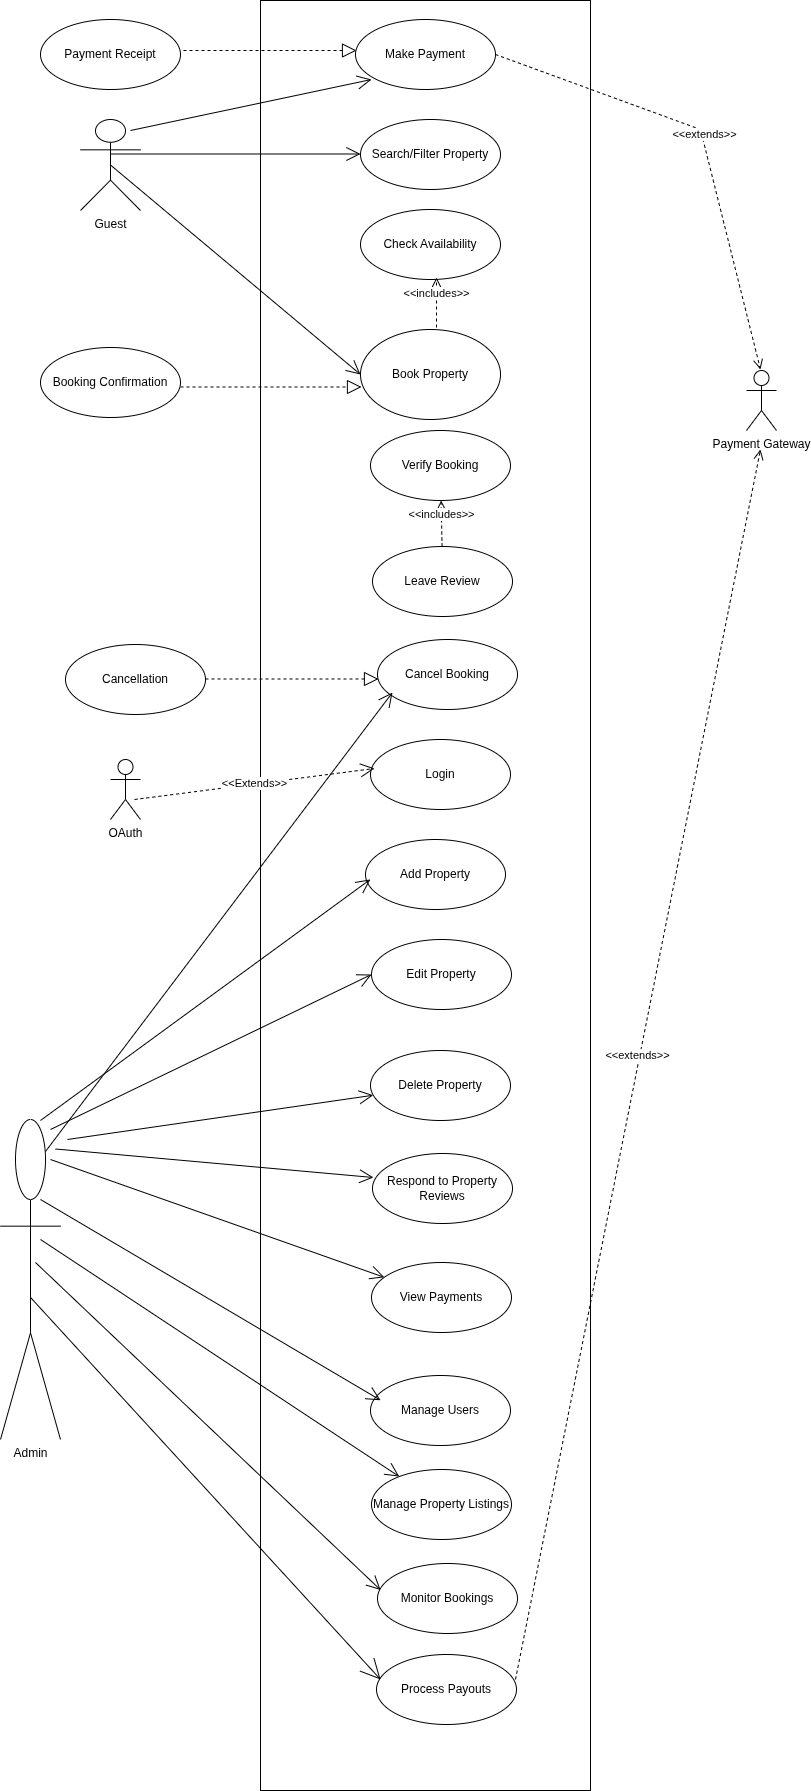

The diagram above was exported from draw.io. Its source (the exported page's mxGraphModel, read from the mxfile embedded in the PNG):
<mxGraphModel dx="738" dy="1297" grid="1" gridSize="10" guides="1" tooltips="1" connect="1" arrows="1" fold="1" page="1" pageScale="1" pageWidth="1100" pageHeight="850" math="0" shadow="0">
  <root>
    <mxCell id="0" />
    <mxCell id="1" parent="0" />
    <mxCell id="p0FGebe8wvzUorr2i3AD-75" value="" style="group" vertex="1" connectable="0" parent="1">
      <mxGeometry x="100" y="-690" width="776" height="1790" as="geometry" />
    </mxCell>
    <mxCell id="E2ybTbHC7Kkn3u1oVhEI-1" value="" style="rounded=0;whiteSpace=wrap;html=1;" parent="p0FGebe8wvzUorr2i3AD-75" vertex="1">
      <mxGeometry x="260" width="330" height="1790" as="geometry" />
    </mxCell>
    <mxCell id="E2ybTbHC7Kkn3u1oVhEI-2" value="Search/Filter Property" style="ellipse;whiteSpace=wrap;html=1;" parent="p0FGebe8wvzUorr2i3AD-75" vertex="1">
      <mxGeometry x="360" y="119" width="140" height="70" as="geometry" />
    </mxCell>
    <mxCell id="E2ybTbHC7Kkn3u1oVhEI-3" value="Login" style="ellipse;whiteSpace=wrap;html=1;" parent="p0FGebe8wvzUorr2i3AD-75" vertex="1">
      <mxGeometry x="370" y="739" width="140" height="70" as="geometry" />
    </mxCell>
    <mxCell id="E2ybTbHC7Kkn3u1oVhEI-4" value="Guest" style="shape=umlActor;verticalLabelPosition=bottom;verticalAlign=top;html=1;outlineConnect=0;" parent="p0FGebe8wvzUorr2i3AD-75" vertex="1">
      <mxGeometry x="80" y="119" width="60" height="91" as="geometry" />
    </mxCell>
    <mxCell id="E2ybTbHC7Kkn3u1oVhEI-5" value="OAuth" style="shape=umlActor;verticalLabelPosition=bottom;verticalAlign=top;html=1;outlineConnect=0;" parent="p0FGebe8wvzUorr2i3AD-75" vertex="1">
      <mxGeometry x="110" y="759" width="30" height="60" as="geometry" />
    </mxCell>
    <mxCell id="E2ybTbHC7Kkn3u1oVhEI-6" value="Check Availability" style="ellipse;whiteSpace=wrap;html=1;" parent="p0FGebe8wvzUorr2i3AD-75" vertex="1">
      <mxGeometry x="360" y="209" width="140" height="70" as="geometry" />
    </mxCell>
    <mxCell id="E2ybTbHC7Kkn3u1oVhEI-7" value="Book Property" style="ellipse;whiteSpace=wrap;html=1;" parent="p0FGebe8wvzUorr2i3AD-75" vertex="1">
      <mxGeometry x="360" y="329" width="140" height="90" as="geometry" />
    </mxCell>
    <mxCell id="E2ybTbHC7Kkn3u1oVhEI-8" value="Verify Booking" style="ellipse;whiteSpace=wrap;html=1;" parent="p0FGebe8wvzUorr2i3AD-75" vertex="1">
      <mxGeometry x="370" y="430" width="140" height="70" as="geometry" />
    </mxCell>
    <mxCell id="E2ybTbHC7Kkn3u1oVhEI-9" value="Leave Review" style="ellipse;whiteSpace=wrap;html=1;" parent="p0FGebe8wvzUorr2i3AD-75" vertex="1">
      <mxGeometry x="372" y="546" width="140" height="70" as="geometry" />
    </mxCell>
    <mxCell id="E2ybTbHC7Kkn3u1oVhEI-12" value="&amp;lt;&amp;lt;includes&amp;gt;&amp;gt;" style="html=1;verticalAlign=bottom;endArrow=open;dashed=1;endSize=8;curved=0;rounded=0;" parent="p0FGebe8wvzUorr2i3AD-75" source="E2ybTbHC7Kkn3u1oVhEI-9" target="E2ybTbHC7Kkn3u1oVhEI-8" edge="1">
      <mxGeometry relative="1" as="geometry">
        <mxPoint x="460" y="649" as="sourcePoint" />
        <mxPoint x="380" y="649" as="targetPoint" />
      </mxGeometry>
    </mxCell>
    <mxCell id="E2ybTbHC7Kkn3u1oVhEI-16" value="Add Property" style="ellipse;whiteSpace=wrap;html=1;" parent="p0FGebe8wvzUorr2i3AD-75" vertex="1">
      <mxGeometry x="365" y="839" width="140" height="70" as="geometry" />
    </mxCell>
    <mxCell id="E2ybTbHC7Kkn3u1oVhEI-17" value="Cancel Booking" style="ellipse;whiteSpace=wrap;html=1;" parent="p0FGebe8wvzUorr2i3AD-75" vertex="1">
      <mxGeometry x="377" y="639" width="140" height="70" as="geometry" />
    </mxCell>
    <mxCell id="p0FGebe8wvzUorr2i3AD-1" value="Edit Property" style="ellipse;whiteSpace=wrap;html=1;" vertex="1" parent="p0FGebe8wvzUorr2i3AD-75">
      <mxGeometry x="371" y="939" width="140" height="70" as="geometry" />
    </mxCell>
    <mxCell id="p0FGebe8wvzUorr2i3AD-2" value="Delete Property" style="ellipse;whiteSpace=wrap;html=1;" vertex="1" parent="p0FGebe8wvzUorr2i3AD-75">
      <mxGeometry x="370" y="1050" width="140" height="70" as="geometry" />
    </mxCell>
    <mxCell id="p0FGebe8wvzUorr2i3AD-3" value="Respond to Property Reviews" style="ellipse;whiteSpace=wrap;html=1;" vertex="1" parent="p0FGebe8wvzUorr2i3AD-75">
      <mxGeometry x="372" y="1153" width="140" height="70" as="geometry" />
    </mxCell>
    <mxCell id="p0FGebe8wvzUorr2i3AD-5" value="Manage Users" style="ellipse;whiteSpace=wrap;html=1;" vertex="1" parent="p0FGebe8wvzUorr2i3AD-75">
      <mxGeometry x="370" y="1375" width="140" height="70" as="geometry" />
    </mxCell>
    <mxCell id="p0FGebe8wvzUorr2i3AD-6" value="Monitor Bookings" style="ellipse;whiteSpace=wrap;html=1;" vertex="1" parent="p0FGebe8wvzUorr2i3AD-75">
      <mxGeometry x="377" y="1563" width="140" height="70" as="geometry" />
    </mxCell>
    <mxCell id="p0FGebe8wvzUorr2i3AD-7" value="View Payments" style="ellipse;whiteSpace=wrap;html=1;" vertex="1" parent="p0FGebe8wvzUorr2i3AD-75">
      <mxGeometry x="371" y="1262" width="140" height="70" as="geometry" />
    </mxCell>
    <mxCell id="p0FGebe8wvzUorr2i3AD-8" value="Manage Property Listings" style="ellipse;whiteSpace=wrap;html=1;" vertex="1" parent="p0FGebe8wvzUorr2i3AD-75">
      <mxGeometry x="371" y="1469" width="140" height="70" as="geometry" />
    </mxCell>
    <mxCell id="p0FGebe8wvzUorr2i3AD-9" value="Process Payouts" style="ellipse;whiteSpace=wrap;html=1;" vertex="1" parent="p0FGebe8wvzUorr2i3AD-75">
      <mxGeometry x="376" y="1654" width="140" height="70" as="geometry" />
    </mxCell>
    <mxCell id="p0FGebe8wvzUorr2i3AD-10" value="Admin" style="shape=umlActor;verticalLabelPosition=bottom;verticalAlign=top;html=1;" vertex="1" parent="p0FGebe8wvzUorr2i3AD-75">
      <mxGeometry y="1119" width="60" height="320" as="geometry" />
    </mxCell>
    <mxCell id="p0FGebe8wvzUorr2i3AD-11" value="Payment Gateway" style="shape=umlActor;verticalLabelPosition=bottom;verticalAlign=top;html=1;" vertex="1" parent="p0FGebe8wvzUorr2i3AD-75">
      <mxGeometry x="746" y="370" width="30" height="60" as="geometry" />
    </mxCell>
    <mxCell id="p0FGebe8wvzUorr2i3AD-13" value="&amp;lt;&amp;lt;includes&amp;gt;&amp;gt;" style="html=1;verticalAlign=bottom;endArrow=open;dashed=1;endSize=8;curved=0;rounded=0;" edge="1" parent="p0FGebe8wvzUorr2i3AD-75">
      <mxGeometry relative="1" as="geometry">
        <mxPoint x="436" y="327" as="sourcePoint" />
        <mxPoint x="436" y="277" as="targetPoint" />
      </mxGeometry>
    </mxCell>
    <mxCell id="p0FGebe8wvzUorr2i3AD-16" value="&amp;lt;&amp;lt;extends&amp;gt;&amp;gt;" style="html=1;verticalAlign=bottom;endArrow=open;dashed=1;endSize=8;curved=0;rounded=0;exitX=1;exitY=0.5;exitDx=0;exitDy=0;" edge="1" parent="p0FGebe8wvzUorr2i3AD-75" source="p0FGebe8wvzUorr2i3AD-17">
      <mxGeometry relative="1" as="geometry">
        <mxPoint x="588" y="65" as="sourcePoint" />
        <mxPoint x="760" y="369" as="targetPoint" />
        <Array as="points">
          <mxPoint x="700" y="129" />
        </Array>
      </mxGeometry>
    </mxCell>
    <mxCell id="p0FGebe8wvzUorr2i3AD-17" value="Make Payment" style="ellipse;whiteSpace=wrap;html=1;" vertex="1" parent="p0FGebe8wvzUorr2i3AD-75">
      <mxGeometry x="355" y="19" width="140" height="70" as="geometry" />
    </mxCell>
    <mxCell id="p0FGebe8wvzUorr2i3AD-18" value="&amp;lt;&amp;lt;extends&amp;gt;&amp;gt;" style="html=1;verticalAlign=bottom;endArrow=open;dashed=1;endSize=8;curved=0;rounded=0;" edge="1" parent="p0FGebe8wvzUorr2i3AD-75">
      <mxGeometry relative="1" as="geometry">
        <mxPoint x="515" y="1679" as="sourcePoint" />
        <mxPoint x="760" y="449" as="targetPoint" />
      </mxGeometry>
    </mxCell>
    <mxCell id="p0FGebe8wvzUorr2i3AD-19" value="Payment Receipt" style="ellipse;whiteSpace=wrap;html=1;" vertex="1" parent="p0FGebe8wvzUorr2i3AD-75">
      <mxGeometry x="40" y="19" width="140" height="70" as="geometry" />
    </mxCell>
    <mxCell id="p0FGebe8wvzUorr2i3AD-20" value="Booking Confirmation" style="ellipse;whiteSpace=wrap;html=1;" vertex="1" parent="p0FGebe8wvzUorr2i3AD-75">
      <mxGeometry x="40" y="347" width="140" height="70" as="geometry" />
    </mxCell>
    <mxCell id="p0FGebe8wvzUorr2i3AD-23" value="" style="endArrow=block;dashed=1;endFill=0;endSize=12;html=1;rounded=0;" edge="1" parent="p0FGebe8wvzUorr2i3AD-75">
      <mxGeometry width="160" relative="1" as="geometry">
        <mxPoint x="183" y="50" as="sourcePoint" />
        <mxPoint x="356" y="50" as="targetPoint" />
      </mxGeometry>
    </mxCell>
    <mxCell id="p0FGebe8wvzUorr2i3AD-26" value="" style="endArrow=block;dashed=1;endFill=0;endSize=12;html=1;rounded=0;" edge="1" parent="p0FGebe8wvzUorr2i3AD-75">
      <mxGeometry width="160" relative="1" as="geometry">
        <mxPoint x="180" y="386.5" as="sourcePoint" />
        <mxPoint x="361" y="386.5" as="targetPoint" />
      </mxGeometry>
    </mxCell>
    <mxCell id="p0FGebe8wvzUorr2i3AD-29" value="" style="endArrow=open;endFill=1;endSize=12;html=1;rounded=0;" edge="1" parent="p0FGebe8wvzUorr2i3AD-75">
      <mxGeometry width="160" relative="1" as="geometry">
        <mxPoint x="130" y="130" as="sourcePoint" />
        <mxPoint x="371" y="79" as="targetPoint" />
      </mxGeometry>
    </mxCell>
    <mxCell id="p0FGebe8wvzUorr2i3AD-30" value="" style="endArrow=open;endFill=1;endSize=12;html=1;rounded=0;exitX=0.5;exitY=0.379;exitDx=0;exitDy=0;exitPerimeter=0;" edge="1" parent="p0FGebe8wvzUorr2i3AD-75" source="E2ybTbHC7Kkn3u1oVhEI-4">
      <mxGeometry width="160" relative="1" as="geometry">
        <mxPoint x="140" y="153.5" as="sourcePoint" />
        <mxPoint x="360" y="153.5" as="targetPoint" />
      </mxGeometry>
    </mxCell>
    <mxCell id="p0FGebe8wvzUorr2i3AD-32" value="" style="endArrow=open;endFill=1;endSize=12;html=1;rounded=0;entryX=0;entryY=0.5;entryDx=0;entryDy=0;exitX=0.5;exitY=0.5;exitDx=0;exitDy=0;exitPerimeter=0;" edge="1" parent="p0FGebe8wvzUorr2i3AD-75" source="E2ybTbHC7Kkn3u1oVhEI-4" target="E2ybTbHC7Kkn3u1oVhEI-7">
      <mxGeometry width="160" relative="1" as="geometry">
        <mxPoint x="140" y="169" as="sourcePoint" />
        <mxPoint x="300" y="169" as="targetPoint" />
      </mxGeometry>
    </mxCell>
    <mxCell id="p0FGebe8wvzUorr2i3AD-34" value="Cancellation" style="ellipse;whiteSpace=wrap;html=1;" vertex="1" parent="p0FGebe8wvzUorr2i3AD-75">
      <mxGeometry x="65" y="644" width="140" height="70" as="geometry" />
    </mxCell>
    <mxCell id="p0FGebe8wvzUorr2i3AD-37" value="" style="endArrow=block;dashed=1;endFill=0;endSize=12;html=1;rounded=0;" edge="1" parent="p0FGebe8wvzUorr2i3AD-75">
      <mxGeometry width="160" relative="1" as="geometry">
        <mxPoint x="205" y="678.5" as="sourcePoint" />
        <mxPoint x="378" y="678.5" as="targetPoint" />
      </mxGeometry>
    </mxCell>
    <mxCell id="p0FGebe8wvzUorr2i3AD-41" value="" style="endArrow=open;endFill=1;endSize=12;html=1;rounded=0;exitX=0.75;exitY=0.1;exitDx=0;exitDy=0;exitPerimeter=0;entryX=0.107;entryY=0.757;entryDx=0;entryDy=0;entryPerimeter=0;" edge="1" parent="p0FGebe8wvzUorr2i3AD-75" source="p0FGebe8wvzUorr2i3AD-10" target="E2ybTbHC7Kkn3u1oVhEI-17">
      <mxGeometry width="160" relative="1" as="geometry">
        <mxPoint x="200" y="919" as="sourcePoint" />
        <mxPoint x="250" y="829" as="targetPoint" />
      </mxGeometry>
    </mxCell>
    <mxCell id="p0FGebe8wvzUorr2i3AD-54" value="&amp;lt;&amp;lt;Extends&amp;gt;&amp;gt;" style="endArrow=open;endSize=12;dashed=1;html=1;rounded=0;entryX=0.029;entryY=0.414;entryDx=0;entryDy=0;entryPerimeter=0;" edge="1" parent="p0FGebe8wvzUorr2i3AD-75" target="E2ybTbHC7Kkn3u1oVhEI-3">
      <mxGeometry width="160" relative="1" as="geometry">
        <mxPoint x="134" y="799" as="sourcePoint" />
        <mxPoint x="294" y="799" as="targetPoint" />
      </mxGeometry>
    </mxCell>
    <mxCell id="p0FGebe8wvzUorr2i3AD-55" value="" style="endArrow=open;endFill=1;endSize=12;html=1;rounded=0;entryX=0;entryY=0.5;entryDx=0;entryDy=0;" edge="1" parent="p0FGebe8wvzUorr2i3AD-75" target="p0FGebe8wvzUorr2i3AD-1">
      <mxGeometry width="160" relative="1" as="geometry">
        <mxPoint x="50" y="1129" as="sourcePoint" />
        <mxPoint x="260" y="1016.5671641791046" as="targetPoint" />
      </mxGeometry>
    </mxCell>
    <mxCell id="p0FGebe8wvzUorr2i3AD-56" value="" style="endArrow=open;endFill=1;endSize=12;html=1;rounded=0;entryX=0.333;entryY=0.491;entryDx=0;entryDy=0;entryPerimeter=0;" edge="1" parent="p0FGebe8wvzUorr2i3AD-75" target="E2ybTbHC7Kkn3u1oVhEI-1">
      <mxGeometry width="160" relative="1" as="geometry">
        <mxPoint x="40" y="1120" as="sourcePoint" />
        <mxPoint x="346.02" y="878.02" as="targetPoint" />
      </mxGeometry>
    </mxCell>
    <mxCell id="p0FGebe8wvzUorr2i3AD-62" value="" style="endArrow=open;endFill=1;endSize=12;html=1;rounded=0;" edge="1" parent="p0FGebe8wvzUorr2i3AD-75" target="p0FGebe8wvzUorr2i3AD-7">
      <mxGeometry width="160" relative="1" as="geometry">
        <mxPoint x="50" y="1159" as="sourcePoint" />
        <mxPoint x="220" y="1239" as="targetPoint" />
      </mxGeometry>
    </mxCell>
    <mxCell id="p0FGebe8wvzUorr2i3AD-63" value="" style="endArrow=open;endFill=1;endSize=12;html=1;rounded=0;" edge="1" parent="p0FGebe8wvzUorr2i3AD-75" target="p0FGebe8wvzUorr2i3AD-2">
      <mxGeometry width="160" relative="1" as="geometry">
        <mxPoint x="67" y="1139" as="sourcePoint" />
        <mxPoint x="227" y="1139" as="targetPoint" />
      </mxGeometry>
    </mxCell>
    <mxCell id="p0FGebe8wvzUorr2i3AD-64" value="" style="endArrow=open;endFill=1;endSize=12;html=1;rounded=0;entryX=0.007;entryY=0.343;entryDx=0;entryDy=0;entryPerimeter=0;" edge="1" parent="p0FGebe8wvzUorr2i3AD-75" target="p0FGebe8wvzUorr2i3AD-3">
      <mxGeometry width="160" relative="1" as="geometry">
        <mxPoint x="55" y="1148.5" as="sourcePoint" />
        <mxPoint x="215" y="1148.5" as="targetPoint" />
      </mxGeometry>
    </mxCell>
    <mxCell id="p0FGebe8wvzUorr2i3AD-65" value="" style="endArrow=open;endFill=1;endSize=12;html=1;rounded=0;" edge="1" parent="p0FGebe8wvzUorr2i3AD-75" target="p0FGebe8wvzUorr2i3AD-8">
      <mxGeometry width="160" relative="1" as="geometry">
        <mxPoint x="40" y="1239" as="sourcePoint" />
        <mxPoint x="180" y="1393" as="targetPoint" />
      </mxGeometry>
    </mxCell>
    <mxCell id="p0FGebe8wvzUorr2i3AD-68" value="" style="endArrow=open;endFill=1;endSize=12;html=1;rounded=0;entryX=0.364;entryY=0.782;entryDx=0;entryDy=0;entryPerimeter=0;" edge="1" parent="p0FGebe8wvzUorr2i3AD-75" target="E2ybTbHC7Kkn3u1oVhEI-1">
      <mxGeometry width="160" relative="1" as="geometry">
        <mxPoint x="40" y="1199" as="sourcePoint" />
        <mxPoint x="200" y="1199" as="targetPoint" />
      </mxGeometry>
    </mxCell>
    <mxCell id="p0FGebe8wvzUorr2i3AD-71" value="" style="endArrow=open;endFill=1;endSize=12;html=1;rounded=0;entryX=0.364;entryY=0.888;entryDx=0;entryDy=0;entryPerimeter=0;" edge="1" parent="p0FGebe8wvzUorr2i3AD-75" target="E2ybTbHC7Kkn3u1oVhEI-1">
      <mxGeometry width="160" relative="1" as="geometry">
        <mxPoint x="35" y="1262" as="sourcePoint" />
        <mxPoint x="220" y="1399" as="targetPoint" />
      </mxGeometry>
    </mxCell>
    <mxCell id="p0FGebe8wvzUorr2i3AD-73" value="" style="endArrow=open;endFill=1;endSize=18;html=1;rounded=0;entryX=0.029;entryY=0.357;entryDx=0;entryDy=0;entryPerimeter=0;startSize=60;exitX=0.5;exitY=0.556;exitDx=0;exitDy=0;exitPerimeter=0;" edge="1" parent="p0FGebe8wvzUorr2i3AD-75" source="p0FGebe8wvzUorr2i3AD-10" target="p0FGebe8wvzUorr2i3AD-9">
      <mxGeometry width="160" relative="1" as="geometry">
        <mxPoint x="10" y="1410" as="sourcePoint" />
        <mxPoint x="160" y="1519" as="targetPoint" />
      </mxGeometry>
    </mxCell>
  </root>
</mxGraphModel>